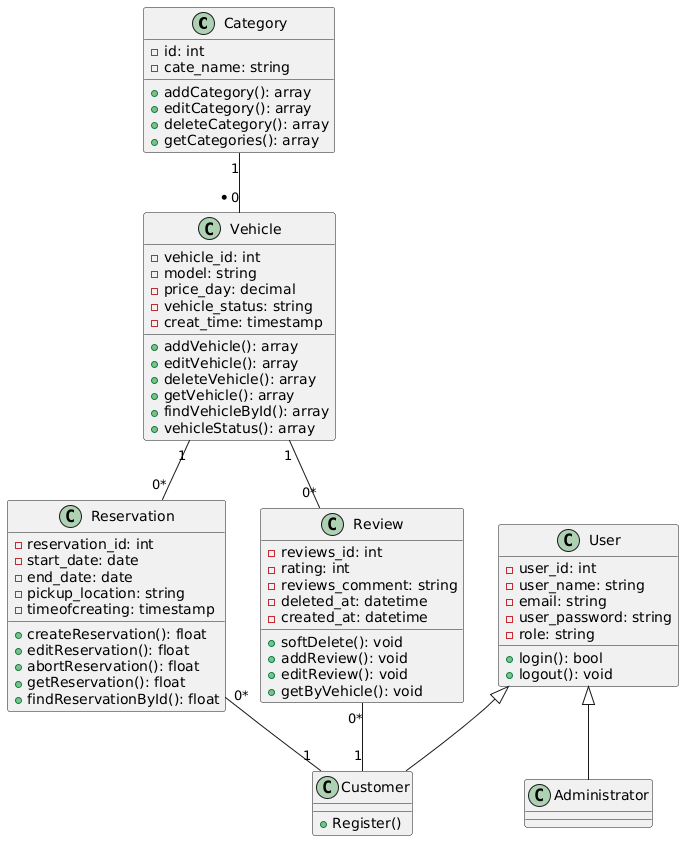

The diagram above was rendered by PlantUML. Its source (embedded in the PNG):
@startuml
class Category {
    - id: int
    - cate_name: string
    + addCategory(): array
    + editCategory(): array
    + deleteCategory(): array
    + getCategories(): array
}

class Vehicle {
    - vehicle_id: int
    - model: string
    - price_day: decimal
    - vehicle_status: string
    - creat_time: timestamp
    + addVehicle(): array
    + editVehicle(): array
    + deleteVehicle(): array
    + getVehicle(): array
    + findVehicleById(): array
    + vehicleStatus(): array
}

class User {
    - user_id: int
    - user_name: string
    - email: string
    - user_password: string
    - role: string
    + login(): bool
    + logout(): void
}

class Customer {
    + Register()
}

class Administrator {
      

}

class Reservation {
    - reservation_id: int
    - start_date: date
    - end_date: date
    - pickup_location: string
    - timeofcreating: timestamp

    + createReservation(): float
    + editReservation(): float
    + abortReservation(): float
    + getReservation(): float
    + findReservationById(): float
}

class Review {
    - reviews_id: int
    - rating: int
    - reviews_comment: string
    - deleted_at: datetime
    - created_at: datetime

    + softDelete(): void
    + addReview(): void
    + editReview(): void
    + getByVehicle(): void
}

' Relationships
Category "1" -- "*0" Vehicle

User <|-- Customer
User <|-- Administrator

Vehicle "1" -- "0*" Reservation
Vehicle "1" -- "0*" Review

Reservation "0*" -- "1" Customer
Review "0*" -- "1" Customer
@enduml